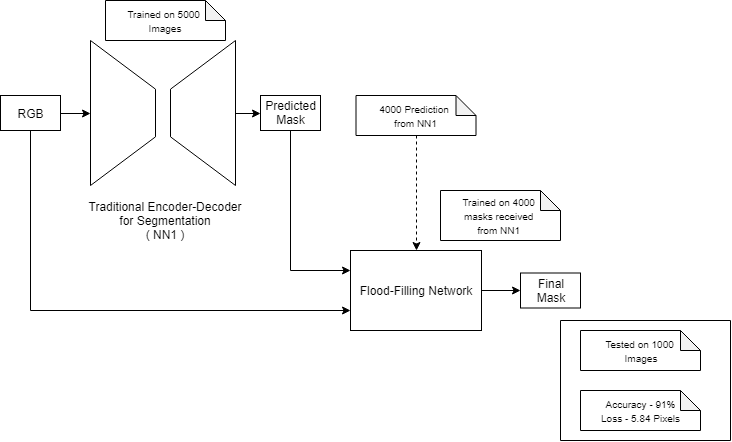

The diagram above was exported from draw.io. Its source (the exported page's mxGraphModel, read from the mxfile embedded in the PNG):
<mxGraphModel dx="1010" dy="582" grid="1" gridSize="10" guides="1" tooltips="1" connect="1" arrows="1" fold="1" page="1" pageScale="1" pageWidth="827" pageHeight="1169" math="0" shadow="0">
  <root>
    <mxCell id="0" />
    <mxCell id="1" parent="0" />
    <mxCell id="SZCyUS_O5SY68pOAVkeg-1" value="" style="shape=trapezoid;perimeter=trapezoidPerimeter;whiteSpace=wrap;html=1;rotation=90;size=0.33555535210503473;" parent="1" vertex="1">
      <mxGeometry x="120" y="180" width="145" height="65" as="geometry" />
    </mxCell>
    <mxCell id="SZCyUS_O5SY68pOAVkeg-2" style="edgeStyle=orthogonalEdgeStyle;rounded=0;orthogonalLoop=1;jettySize=auto;html=1;exitX=0.5;exitY=1;exitDx=0;exitDy=0;entryX=0;entryY=0.5;entryDx=0;entryDy=0;" parent="1" source="SZCyUS_O5SY68pOAVkeg-3" target="SZCyUS_O5SY68pOAVkeg-6" edge="1">
      <mxGeometry relative="1" as="geometry" />
    </mxCell>
    <mxCell id="SZCyUS_O5SY68pOAVkeg-3" value="" style="shape=trapezoid;perimeter=trapezoidPerimeter;whiteSpace=wrap;html=1;rotation=-90;size=0.33555535210503473;" parent="1" vertex="1">
      <mxGeometry x="200" y="180" width="145" height="65" as="geometry" />
    </mxCell>
    <mxCell id="SZCyUS_O5SY68pOAVkeg-4" style="edgeStyle=orthogonalEdgeStyle;rounded=0;orthogonalLoop=1;jettySize=auto;html=1;exitX=1;exitY=0.5;exitDx=0;exitDy=0;entryX=0.5;entryY=1;entryDx=0;entryDy=0;" parent="1" source="SZCyUS_O5SY68pOAVkeg-5" target="SZCyUS_O5SY68pOAVkeg-1" edge="1">
      <mxGeometry relative="1" as="geometry" />
    </mxCell>
    <mxCell id="SZCyUS_O5SY68pOAVkeg-18" style="edgeStyle=orthogonalEdgeStyle;rounded=0;orthogonalLoop=1;jettySize=auto;html=1;exitX=0.5;exitY=1;exitDx=0;exitDy=0;entryX=0;entryY=0.75;entryDx=0;entryDy=0;" parent="1" source="SZCyUS_O5SY68pOAVkeg-5" target="SZCyUS_O5SY68pOAVkeg-12" edge="1">
      <mxGeometry relative="1" as="geometry" />
    </mxCell>
    <mxCell id="SZCyUS_O5SY68pOAVkeg-5" value="RGB" style="rounded=0;whiteSpace=wrap;html=1;" parent="1" vertex="1">
      <mxGeometry x="70" y="195" width="60" height="35" as="geometry" />
    </mxCell>
    <mxCell id="SZCyUS_O5SY68pOAVkeg-17" style="edgeStyle=orthogonalEdgeStyle;rounded=0;orthogonalLoop=1;jettySize=auto;html=1;exitX=0.5;exitY=1;exitDx=0;exitDy=0;entryX=0;entryY=0.25;entryDx=0;entryDy=0;" parent="1" source="SZCyUS_O5SY68pOAVkeg-6" target="SZCyUS_O5SY68pOAVkeg-12" edge="1">
      <mxGeometry relative="1" as="geometry" />
    </mxCell>
    <mxCell id="SZCyUS_O5SY68pOAVkeg-6" value="Predicted&lt;br&gt;Mask" style="rounded=0;whiteSpace=wrap;html=1;" parent="1" vertex="1">
      <mxGeometry x="330" y="195" width="60" height="35" as="geometry" />
    </mxCell>
    <mxCell id="SZCyUS_O5SY68pOAVkeg-10" value="Traditional Encoder-Decoder for Segmentation&lt;br&gt;( NN1 )&lt;br&gt;" style="text;html=1;strokeColor=none;fillColor=none;align=center;verticalAlign=middle;whiteSpace=wrap;rounded=0;" parent="1" vertex="1">
      <mxGeometry x="155" y="310" width="160" height="20" as="geometry" />
    </mxCell>
    <mxCell id="SZCyUS_O5SY68pOAVkeg-20" style="edgeStyle=orthogonalEdgeStyle;rounded=0;orthogonalLoop=1;jettySize=auto;html=1;exitX=1;exitY=0.5;exitDx=0;exitDy=0;" parent="1" source="SZCyUS_O5SY68pOAVkeg-12" target="SZCyUS_O5SY68pOAVkeg-19" edge="1">
      <mxGeometry relative="1" as="geometry" />
    </mxCell>
    <mxCell id="SZCyUS_O5SY68pOAVkeg-12" value="Flood-Filling Network" style="rounded=0;whiteSpace=wrap;html=1;" parent="1" vertex="1">
      <mxGeometry x="420" y="350" width="131" height="80" as="geometry" />
    </mxCell>
    <mxCell id="SZCyUS_O5SY68pOAVkeg-19" value="Final&lt;br&gt;Mask" style="rounded=0;whiteSpace=wrap;html=1;" parent="1" vertex="1">
      <mxGeometry x="590" y="372.5" width="60" height="35" as="geometry" />
    </mxCell>
    <mxCell id="SZCyUS_O5SY68pOAVkeg-26" value="&lt;span&gt;&lt;font style=&quot;font-size: 10px&quot;&gt;Trained on 5000 &lt;br&gt;Images&lt;/font&gt;&lt;/span&gt;" style="shape=note;whiteSpace=wrap;html=1;backgroundOutline=1;darkOpacity=0.05;size=20;" parent="1" vertex="1">
      <mxGeometry x="175" y="100" width="120" height="40" as="geometry" />
    </mxCell>
    <mxCell id="SZCyUS_O5SY68pOAVkeg-28" style="edgeStyle=orthogonalEdgeStyle;rounded=0;orthogonalLoop=1;jettySize=auto;html=1;exitX=0.5;exitY=1;exitDx=0;exitDy=0;exitPerimeter=0;dashed=1;" parent="1" source="SZCyUS_O5SY68pOAVkeg-27" target="SZCyUS_O5SY68pOAVkeg-12" edge="1">
      <mxGeometry relative="1" as="geometry" />
    </mxCell>
    <mxCell id="SZCyUS_O5SY68pOAVkeg-27" value="&lt;span&gt;&lt;font style=&quot;font-size: 10px&quot;&gt;4000 Prediction &lt;br&gt;from NN1&lt;/font&gt;&lt;/span&gt;&lt;br&gt;" style="shape=note;whiteSpace=wrap;html=1;backgroundOutline=1;darkOpacity=0.05;size=20;" parent="1" vertex="1">
      <mxGeometry x="425.5" y="195" width="120" height="40" as="geometry" />
    </mxCell>
    <mxCell id="SZCyUS_O5SY68pOAVkeg-29" value="&lt;span&gt;&lt;font style=&quot;font-size: 10px&quot;&gt;Trained on 4000 &lt;br&gt;masks received &lt;br&gt;from NN1&amp;nbsp;&lt;/font&gt;&lt;/span&gt;&lt;br&gt;" style="shape=note;whiteSpace=wrap;html=1;backgroundOutline=1;darkOpacity=0.05;size=20;" parent="1" vertex="1">
      <mxGeometry x="510" y="290" width="120" height="50" as="geometry" />
    </mxCell>
    <mxCell id="SZCyUS_O5SY68pOAVkeg-30" value="&lt;span&gt;&lt;font style=&quot;font-size: 10px&quot;&gt;Tested on 1000 &lt;br&gt;Images&lt;/font&gt;&lt;/span&gt;&lt;br&gt;" style="shape=note;whiteSpace=wrap;html=1;backgroundOutline=1;darkOpacity=0.05;size=20;" parent="1" vertex="1">
      <mxGeometry x="650" y="430" width="120" height="40" as="geometry" />
    </mxCell>
    <mxCell id="SZCyUS_O5SY68pOAVkeg-31" value="&lt;font style=&quot;font-size: 10px&quot;&gt;&lt;span&gt;Accuracy - 91%&lt;/span&gt;&lt;br&gt;&lt;span&gt;Loss - 5.84 Pixels&lt;/span&gt;&lt;/font&gt;&lt;br&gt;" style="shape=note;whiteSpace=wrap;html=1;backgroundOutline=1;darkOpacity=0.05;size=20;" parent="1" vertex="1">
      <mxGeometry x="650" y="490" width="120" height="40" as="geometry" />
    </mxCell>
    <mxCell id="SZCyUS_O5SY68pOAVkeg-32" value="" style="endArrow=none;html=1;" parent="1" edge="1">
      <mxGeometry width="50" height="50" relative="1" as="geometry">
        <mxPoint x="630" y="540" as="sourcePoint" />
        <mxPoint x="630" y="420" as="targetPoint" />
      </mxGeometry>
    </mxCell>
    <mxCell id="SZCyUS_O5SY68pOAVkeg-33" value="" style="endArrow=none;html=1;" parent="1" edge="1">
      <mxGeometry width="50" height="50" relative="1" as="geometry">
        <mxPoint x="800" y="540" as="sourcePoint" />
        <mxPoint x="800" y="420" as="targetPoint" />
      </mxGeometry>
    </mxCell>
    <mxCell id="SZCyUS_O5SY68pOAVkeg-34" value="" style="endArrow=none;html=1;" parent="1" edge="1">
      <mxGeometry width="50" height="50" relative="1" as="geometry">
        <mxPoint x="630" y="420" as="sourcePoint" />
        <mxPoint x="800" y="420" as="targetPoint" />
      </mxGeometry>
    </mxCell>
    <mxCell id="SZCyUS_O5SY68pOAVkeg-35" value="" style="endArrow=none;html=1;" parent="1" edge="1">
      <mxGeometry width="50" height="50" relative="1" as="geometry">
        <mxPoint x="630" y="540" as="sourcePoint" />
        <mxPoint x="800" y="540" as="targetPoint" />
      </mxGeometry>
    </mxCell>
  </root>
</mxGraphModel>